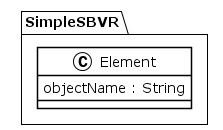

The diagram above was rendered by PlantUML. Its source (embedded in the PNG):
@startuml
!theme plain
package SimpleSBVR {
class Element {
	 objectName : String
}
}
@enduml